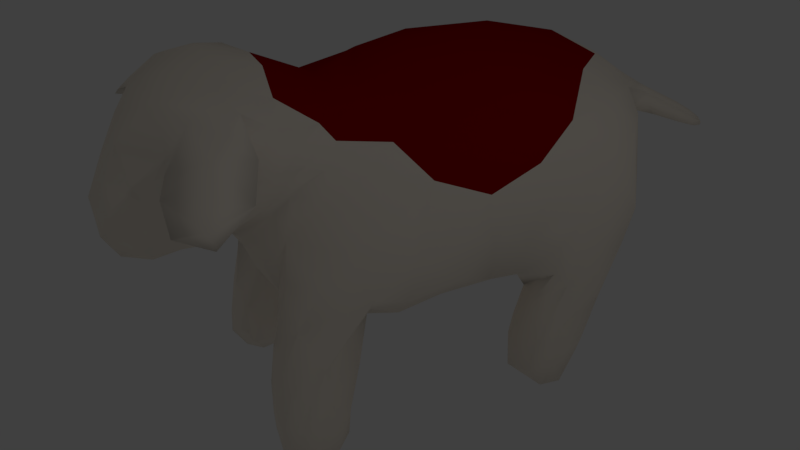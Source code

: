 # Source: SS_Base_centered_rigged.blend  (saved by Blender 2.78.0; exported with 4.5.12 LTS)
import bpy
from mathutils import Matrix  # noqa: F401  (used for matrix-valued properties, if any)

bpy.ops.wm.read_factory_settings(use_empty=True)
scene = bpy.context.scene
scene.name = 'Scene'

# ---- collections
col_collection_1 = bpy.data.collections.new('Collection 1'); scene.collection.children.link(col_collection_1)

# ---- materials (node trees are filled in below, after node groups)
mat_material = bpy.data.materials.new('Material')
mat_material.alpha_threshold = 0.0
mat_material.use_transparent_shadow = False
mat_material.diffuse_color = (0.96, 0.878, 0.768, 1.0)
mat_material.roughness = 0.5
mat_material_001 = bpy.data.materials.new('Material.001')
mat_material_001.alpha_threshold = 0.0
mat_material_001.use_transparent_shadow = False
mat_material_001.diffuse_color = (0.3264, 0.0, 0.0, 1.0)
mat_material_001.roughness = 0.5

# ---- material node trees

# ---- world
world_world = bpy.data.worlds.new('World'); scene.world = world_world
world_world.color = (0.05088, 0.05088, 0.05088)
world_world.use_sun_shadow = False
world_world.sun_shadow_jitter_overblur = 0.0
world_world.cycles.sampling_method = 'MANUAL'

# ---- cameras
cam_camera = bpy.data.cameras.new('Camera')
cam_camera.clip_end = 100.0
cam_camera.lens = 36.0
cam_camera.sensor_width = 32.0
cam_camera.sensor_height = 18.0
cam_camera.ortho_scale = 7.314
cam_camera.shift_x = -0.08
cam_camera.dof.focus_distance = 0.0
cam_camera.dof.aperture_fstop = 128.0

# ---- lights
light_lamp = bpy.data.lights.new('Lamp', 'POINT')
light_lamp.transmission_factor = 0.0
light_lamp.cutoff_distance = 30.0
light_lamp.energy = 22.0
light_lamp.shadow_buffer_clip_start = 1.001
light_lamp.shadow_soft_size = 0.1
light_lamp.shadow_maximum_resolution = 0.006
light_lamp.use_absolute_resolution = True

# ---- meshes
me_ss = bpy.data.meshes.new('SS')
me_ss.from_pydata([(0.07463, 0.2063, 0.2876), (0.2622, -0.3004, -0.1602), (0.3028, -0.2239, -0.1474), (0.2885, -0.2924, -0.203), (-0.1701, 0.05977, 0.3027), (0.2059, -0.27, -0.4585), (0.1845, -0.3293, -0.2678), (0.04239, -0.1288, 0.3228), (0.1504, -0.03915, 0.2472), (-0.1243, -0.404, -0.4002), (-0.1043, -0.3763, -0.4347), (-0.08582, 0.4495, 0.2319), (-0.1681, 0.2341, 0.2983), (-0.08951, 0.3082, 0.2905), (-0.102, 0.156, 0.3245), (-0.07385, 0.04537, 0.3289), (0.05183, -0.08091, 0.3117), (-0.2984, 0.2368, 0.1239), (-0.2941, 0.3015, 0.1607), (0.1169, 0.1661, 0.266), (0.1667, 0.1023, 0.2311), (0.1689, -0.3093, -0.3733), (-0.2671, 0.2035, 0.2015), (0.1889, 0.2331, 0.1751), (0.139, 0.3124, 0.2263), (-0.2099, 0.2082, 0.266), (-0.1576, 0.376, 0.2626), (0.09311, 0.02311, 0.2787), (-0.2847, 0.1306, 0.1247), (0.01107, 0.0156, 0.3175), (0.1678, -0.2678, 0.1426), (0.1281, -0.1623, -0.1723), (0.08647, -0.227, -0.1202), (-0.09391, -0.05735, 0.3181), (-0.2352, 0.3243, 0.2318), (-0.2436, -0.02305, 0.1903), (0.09868, -0.116, 0.2977), (0.2132, -0.3178, 0.3488), (-0.2714, 0.06143, 0.1168), (0.09702, -0.3377, 0.3779), (-0.1614, 0.4651, 0.2022), (0.1298, -0.249, -0.1093), (-0.2918, 0.1602, -0.1039), (0.2204, 0.1269, 0.1448), (0.1037, 0.2224, -0.2997), (-0.2831, 0.3642, 0.1502), (0.2038, -0.1777, 0.1659), (-0.1503, -0.06975, 0.2808), (-0.3257, 0.2883, -0.06506), (0.2241, -0.3358, -0.3658), (0.2577, -0.3316, -0.2983), (0.166, -0.2798, -0.2005), (0.008206, -0.4015, 0.3735), (0.00812, 0.4868, 0.2024), (0.04999, -0.1839, 0.3374), (0.01671, -0.2424, 0.3616), (0.1344, 0.2017, -0.3206), (0.1958, -0.2552, 0.09841), (0.00946, 0.1459, 0.3171), (0.001225, -0.3216, 0.3797), (0.09807, -0.2358, 0.3407), (0.02311, 0.3133, 0.2947), (-0.03497, 0.2415, 0.3083), (0.1843, -0.2804, -0.01386), (-0.3296, 0.3007, -0.005556), (0.2412, -0.06614, 0.128), (0.249, -0.1472, 0.08955), (0.2192, 0.2392, 0.1002), (-0.2286, 0.04983, 0.2335), (0.2402, 0.2894, -0.109), (0.237, -0.3197, -0.2202), (0.1228, -0.5352, 0.2344), (0.2027, 0.02263, 0.1855), (0.188, -0.4251, 0.3085), (0.1589, -0.2793, -0.05519), (-0.2077, -0.1741, 0.124), (-0.1785, -0.1239, 0.2129), (0.09522, -0.2899, -0.08624), (0.08137, -0.3173, -0.0446), (0.2557, -0.208, 0.02612), (-0.1881, -0.2327, 0.06049), (-0.1493, -0.2519, 0.1414), (-0.2353, 0.129, 0.2501), (-0.1719, -0.3591, -0.4282), (-0.04492, -0.2603, 0.3595), (-0.03382, -0.4707, 0.3471), (0.1417, -0.2062, -0.1805), (-0.07498, -0.3553, 0.3738), (-0.04527, -0.2583, -0.1511), (0.009198, -0.1838, -0.1495), (0.2938, -0.3183, -0.3022), (0.0238, -0.5071, 0.05312), (0.04638, -0.578, 0.09746), (0.1752, -0.1679, 0.2272), (0.176, -0.2006, 0.2441), (0.28, -0.3287, -0.3858), (0.1622, -0.1481, 0.2426), (-0.3162, 0.2451, -0.1953), (-0.3043, 0.1813, -0.03747), (0.2494, 0.08049, 0.09185), (0.01821, 0.3788, 0.2615), (0.09526, 0.4085, 0.2269), (0.2211, -0.2686, 0.0146), (-0.1192, -0.4799, 0.3056), (0.183, -0.2744, 0.04767), (0.1855, -0.08835, 0.2083), (0.07768, -0.3319, 0.009825), (-0.1153, -0.3949, -0.3244), (-0.07403, -0.3701, -0.2128), (0.1293, -0.1649, 0.2962), (-0.3236, 0.2328, -0.09402), (0.1186, -0.3483, 0.07792), (-0.04334, -0.3391, -0.31), (-0.04229, -0.3534, -0.2533), (0.1712, -0.4843, 0.2196), (-0.1099, -0.2744, 0.2027), (0.06893, 0.2786, -0.1932), (0.1341, 0.233, -0.1835), (-0.2381, 0.1399, -0.3826), (-0.2445, -0.06168, 0.1048), (-0.2581, -0.005322, 0.1363), (0.2288, 0.2356, -0.271), (-0.1796, -0.004569, -0.07757), (-0.1948, -0.0216, 0.2606), (0.1503, 0.198, -0.4079), (0.1773, 0.2139, -0.3063), (-0.1466, -0.3521, -0.1625), (0.1771, -0.2373, 0.1802), (0.1626, -0.2322, 0.3085), (-0.05794, -0.353, -0.3855), (-0.05227, -0.3717, -0.3412), (-0.1738, -0.3035, -0.0727), (-0.09858, -0.4458, 0.1963), (0.2023, -0.3356, -0.3396), (0.2345, -0.3192, -0.4245), (-0.07441, -0.3315, 0.01247), (0.07285, -0.5813, 0.1792), (0.1497, -0.5447, 0.1545), (-0.2602, 0.07527, 0.1886), (0.1797, 0.3876, 0.1472), (0.1089, -0.5754, 0.1139), (0.3137, -0.2818, -0.2776), (0.179, -0.2945, 0.3674), (0.2659, -0.2604, -0.06369), (0.05849, -0.1643, -0.1322), (0.1946, -0.2479, 0.2421), (-0.1123, -0.0631, -0.12), (-0.2085, 0.1798, -0.1323), (-0.2698, 0.06538, 0.03065), (-0.1627, 0.182, -0.1358), (-0.1355, -0.1616, 0.2673), (0.1627, -0.3768, 0.354), (0.01736, -0.3199, -0.06158), (-0.1559, -0.3626, 0.3332), (-0.1967, -0.4383, 0.2956), (-0.1168, -0.5094, 0.2816), (0.1662, -0.2555, -0.3988), (-0.1136, -0.2443, -0.3445), (-0.05025, -0.3016, -0.3052), (0.2787, -0.1177, -0.01262), (-0.01364, -0.1487, 0.3174), (0.1525, -0.2669, -0.3204), (0.2067, -0.3114, -0.1458), (-0.1043, -0.4025, 0.1881), (0.08178, -0.4938, 0.04288), (-0.2007, -0.4907, 0.2628), (-0.2399, 0.1158, -0.08966), (-0.09666, 0.06026, -0.1386), (-0.1561, 0.1162, -0.1168), (-0.228, -0.006069, 0.02609), (0.08329, -0.5116, 0.2862), (-0.06043, 0.5183, 0.1053), (0.1323, -0.4956, 0.06021), (0.06103, -0.445, 0.06432), (-0.1951, -0.3788, 0.3101), (0.2515, -0.3549, 0.3304), (0.1129, -0.5507, 0.06473), (0.2583, -0.2847, -0.4517), (0.2463, -0.2354, -0.4588), (0.1471, -0.1405, 0.2659), (0.02203, -0.3017, -0.09515), (-0.166, -0.3176, -0.4508), (-0.1001, -0.3406, -0.4542), (0.2286, -0.4273, 0.3057), (0.2716, -0.4399, 0.287), (-0.2014, -0.2751, -0.09333), (0.3088, -0.2855, -0.3804), (-0.2232, 0.1662, -0.4407), (-0.2655, 0.1775, -0.4549), (-0.1936, -0.3165, -0.1687), (0.0009557, -0.5594, 0.1215), (-0.03616, -0.5084, 0.1009), (-0.3115, 0.364, 0.0416), (-0.1899, -0.2479, -0.004308), (0.02571, -0.2483, -0.1239), (-0.1829, -0.3748, -0.3263), (-0.1178, -0.3747, -0.2312), (-0.0846, -0.1981, 0.2862), (0.06175, -0.05211, -0.1548), (-0.1115, -0.2948, -0.452), (-0.09989, -0.3057, 0.122), (-0.232, -0.08466, 0.1511), (-0.0952, -0.2661, -0.4039), (0.212, -0.4013, 0.2832), (0.249, -0.3313, 0.2643), (-0.186, 0.1728, -0.3819), (-0.01722, -0.348, -0.02639), (0.02752, -0.5457, 0.2409), (-0.2374, -0.4217, 0.2311), (0.1104, -0.0614, 0.2781), (-0.2045, -0.3303, -0.3483), (-0.2559, 0.1722, -0.2496), (0.3227, -0.4325, 0.245), (0.09044, -0.4347, 0.3572), (-0.1965, -0.341, -0.2631), (-0.2182, 0.1579, -0.3182), (-0.1006, -0.3065, 0.3579), (0.2246, 0.3607, -0.0223), (0.1309, -0.3256, 0.06761), (-0.1765, 0.2198, -0.4364), (-0.162, 0.2183, -0.3298), (-0.03457, -0.3518, 0.04475), (-0.1343, -0.2807, 0.07878), (0.1783, -0.295, -0.09723), (-0.2196, -0.1597, 0.002652), (-0.1577, -0.3518, 0.2802), (-0.3227, 0.2931, -0.1618), (0.2181, 0.2235, -0.3706), (-0.2845, 0.1468, -0.3854), (-0.0663, -0.3319, 0.1577), (0.2653, -0.02492, 0.05096), (0.1979, 0.2341, -0.1671), (0.2282, 0.2616, -0.08061), (-0.07, 0.1702, -0.1511), (-0.1738, 0.2129, -0.2416), (-0.08177, -0.2548, 0.3016), (-0.1655, 0.2368, -0.1723), (0.2399, 0.2832, -0.226), (-0.2238, 0.4363, 0.1674), (-0.2492, 0.1823, -0.1637), (-0.1327, -0.1941, 0.2383), (-0.07176, -0.1976, -0.1675), (0.141, -0.04141, -0.1427), (0.1132, -0.1418, -0.1433), (0.1694, -0.4907, 0.101), (0.1854, -0.3779, 0.1153), (-0.1229, -0.3577, 0.3531), (-0.09715, -0.4039, 0.3585), (-0.1437, -0.4327, 0.3302), (0.08358, 0.2377, -0.3739), (-0.00831, -0.5506, 0.198), (0.09315, 0.2659, -0.4007), (-0.1059, -0.1435, -0.124), (0.1275, -0.417, 0.07439), (0.1864, -0.2808, 0.1734), (0.2567, 0.02432, 0.002869), (-0.3114, 0.2107, -0.315), (-0.1939, -0.3687, 0.2759), (0.2556, -0.1589, -0.1028), (-0.04467, -0.494, 0.2942), (0.02524, -0.5059, 0.3146), (0.2133, -0.3609, 0.1792), (0.2244, 0.2477, 0.06241), (-0.1763, 0.4831, 0.1279), (-0.06104, -0.3484, 0.09993), (-0.03794, 0.01064, -0.1575), (-0.07227, -0.314, -0.3982), (-0.1549, -0.2626, -0.4345), (-0.3125, 0.2002, -0.3907), (-0.0661, -0.2543, -0.2112), (0.2407, 0.1264, 0.05137), (-0.02422, -0.4294, 0.08743), (0.2325, 0.3531, -0.1377), (0.2984, -0.2199, -0.2466), (-0.3038, 0.1666, -0.2839), (-0.2768, 0.1494, -0.3076), (0.3093, -0.3975, 0.2424), (-0.04972, -0.3019, -0.1344), (0.1957, 0.4188, 0.07931), (0.1501, -0.2348, -0.2262), (-0.2656, 0.169, -0.1264), (0.1928, -0.2179, -0.4209), (0.1579, -0.2109, -0.3501), (0.3143, -0.3584, 0.2927), (-0.3035, 0.1843, -0.1765), (0.2332, 0.07152, -0.0425), (0.1935, 0.139, -0.09188), (-0.07863, -0.4391, 0.1519), (0.1382, 0.08198, -0.1328), (0.002966, 0.2405, -0.1485), (-0.06844, -0.4404, 0.1109), (0.2231, 0.2518, -0.418), (0.2314, 0.3216, 0.05628), (0.2307, 0.261, 0.0416), (-0.1975, -0.1664, -0.07763), (0.3464, -0.372, 0.2656), (0.3574, -0.3667, 0.2342), (-0.237, 0.4441, 0.065), (-0.3156, 0.3537, -0.07987), (0.08336, 0.3629, -0.1695), (-0.2278, 0.2073, -0.4588), (-0.1449, -0.2793, 0.015), (-0.09493, -0.341, -0.07032), (-0.3204, 0.2618, -0.3224), (-9.724e-06, 0.4948, 0.126), (0.1296, 0.2612, -0.4463), (0.2085, 0.3042, -0.4353), (0.2216, 0.0259, -0.07856), (-0.2511, 0.3001, -0.372), (-0.2002, -0.2481, -0.1412), (-0.001046, -0.3566, 0.05832), (0.06554, -0.3778, 0.08396), (0.1187, 0.4019, -0.1002), (0.1705, 0.4088, -0.1263), (0.1874, 0.318, -0.4244), (0.1691, 0.2758, -0.4598), (0.2103, -0.2995, 0.2851), (0.2326, -0.3438, 0.2556), (-0.2788, 0.4057, -0.02811), (-0.1328, -0.3908, 0.2625), (0.1202, 0.4577, 0.1665), (0.08299, 0.4794, 0.178), (0.2509, -0.2784, 0.3206), (-0.24, 0.3323, -0.2645), (-0.2909, 0.3073, -0.3171), (-0.1945, -0.5275, 0.2305), (0.08403, 0.1346, -0.1518), (0.0786, 0.3161, -0.3297), (0.07984, 0.3075, -0.2324), (0.1328, 0.3239, -0.4356), (-0.1107, -0.4588, 0.2607), (-0.05613, -0.5046, 0.1872), (-0.1457, 0.3753, -0.09641), (-0.1096, 0.4716, 0.04982), (-0.1784, 0.3999, -0.0593), (0.09665, 0.1944, -0.1441), (0.0602, 0.2751, -0.1688), (0.01789, 0.3433, -0.1202), (-0.03607, 0.4411, -0.03598), (-0.0358, 0.3457, -0.1135), (-0.1998, 0.3193, -0.245), (-0.1319, -0.3798, 0.2423), (0.2016, 0.3405, -0.3505), (0.04512, 0.3012, -0.1491), (0.235, -0.02327, 0.1346), (-0.2705, 0.4091, 0.08972), (-0.168, 0.2683, -0.2908), (0.1753, 0.3846, -0.2234), (0.1326, 0.3676, -0.2826), (0.223, 0.3408, -0.2893), (0.2598, -0.1806, -0.3148), (-0.2545, 0.3449, -0.1753), (0.2057, 0.3771, -0.1913), (0.2074, 0.4148, -0.05118), (-0.3078, 0.3026, -0.245), (-0.07988, -0.2663, -0.2597), (0.1799, -0.1844, -0.2747), (-0.04829, 0.4967, 0.1009), (0.1083, 0.4422, -0.04192), (0.1038, 0.4843, 0.049), (0.1617, 0.4588, -0.01004), (0.2722, -0.2175, -0.429), (0.2084, -0.1773, -0.3274), (-0.1647, 0.3269, -0.1678), (-0.2341, -0.487, 0.2211), (0.1736, -0.1707, -0.2115), (-0.08315, -0.4853, 0.3019), (-0.09758, -0.4604, 0.3099), (0.1951, -0.4433, 0.1867), (-0.1256, -0.199, -0.1739), (-0.09517, -0.1554, -0.1485), (0.216, -0.06075, -0.1124), (-0.1095, -0.3324, 0.2225), (-0.2199, 0.2549, -0.4292), (-0.185, 0.2939, -0.3342), (-0.2917, 0.245, -0.4263), (0.2419, -0.1512, -0.2081), (-0.1258, -0.3385, 0.3091), (0.1894, -0.1196, -0.1219), (-0.1888, -0.08914, -0.03981), (-0.2038, -0.2103, -0.05864), (0.02335, 0.04552, -0.1612), (0.2449, -0.189, -0.4081), (0.1148, 0.02981, -0.1577), (0.2708, -0.1234, -0.03476), (-0.2966, 0.1674, -0.2346), (-0.02129, -0.1147, -0.1557), (-0.003189, -0.05535, -0.1603), (0.1943, 0.4425, 0.03003), (0.2844, -0.2706, -0.4362), (0.07416, 0.2732, -0.2982), (0.2634, -0.05186, -0.04083), (0.2882, -0.206, -0.3388), (0.2395, 0.2751, -0.3359), (0.2401, 0.2667, 0.007061), (0.3091, -0.2473, -0.3514), (-0.3223, 0.3273, -0.1132), (0.3159, -0.2951, 0.2791), (0.2, 0.1916, -0.08594), (-0.1642, -0.2474, -0.3735), (0.2283, 0.1999, 0.01554), (-0.2849, 0.3787, -0.09957), (-0.08625, 0.2844, -0.1363), (-0.1429, 0.2749, -0.1388), (-0.2026, -0.2781, -0.2929), (-0.2042, -0.2907, -0.4069), (-0.1685, -0.2419, -0.2668), (0.02115, 0.478, 0.02631), (-0.004064, 0.465, -0.0006754), (-0.07989, 0.4858, 0.0765), (0.06552, 0.4585, -0.009892), (-0.02351, 0.4978, 0.1109), (0.04739, 0.4843, 0.03885), (-0.01516, 0.4894, 0.06462), (0.01705, 0.4891, 0.05202), (0.05247, 0.4946, 0.08751), (0.1049, 0.4682, 0.003081), (0.07823, 0.4655, -0.002068), (0.02565, 0.4952, 0.08243), (0.06218, 0.485, 0.0423), (0.03489, -0.5435, 0.07444), (-0.01821, -0.5343, 0.1109), (0.03177, -0.3677, 0.0696), (-0.03954, 0.4737, 0.2199), (-0.1248, 0.464, 0.2168), (0.07955, -0.5647, 0.08065), (-0.005707, -0.5078, 0.07748), (0.004114, -0.5451, 0.09814), (0.05918, -0.3518, 0.06809), (0.07783, -0.5768, 0.1057), (0.05995, -0.5769, 0.1389), (0.09078, -0.578, 0.1465), (0.03772, -0.5674, 0.1505), (0.02366, -0.5688, 0.1093), (0.09401, -0.4311, 0.06922), (-0.03729, 0.5126, 0.1103), (0.006157, 0.496, 0.1641), (-0.04469, 0.5159, 0.1624), (-0.08142, 0.5135, 0.182), (0.09111, -0.3631, 0.0812), (0.09567, -0.3977, 0.08016), (0.111, -0.5634, 0.08916), (-0.1144, 0.5128, 0.166), (-0.03054, -0.3521, 0.07952), (0.06267, -0.412, 0.07399), (0.02, -0.4039, 0.08322), (0.001648, -0.3637, 0.09082), (-0.04215, -0.389, 0.09415), (-0.1708, 0.4776, 0.1657), (-0.1148, 0.5091, 0.1217), (-0.112, 0.4894, 0.1147), (-0.07591, 0.5023, 0.1061), (-0.01136, 0.4963, 0.1167), (-0.03581, 0.4973, 0.1056), (-0.06005, 0.5036, 0.1052), (-0.0772, 0.5125, 0.1057), (-0.04055, 0.5293, 0.1081), (-0.106, 0.5224, 0.1159), (-0.1209, 0.5422, 0.1345), (-0.09357, 0.5734, 0.1347), (-0.05522, 0.5714, 0.1335), (-0.1105, 0.6787, 0.06208), (-0.07192, 0.6539, 0.07322), (-0.1318, 0.6336, 0.07218), (-0.1191, 0.5968, 0.06704), (-0.09104, 0.5968, 0.06348), (-0.07306, 0.6022, 0.06369), (-0.05305, 0.577, 0.1023), (-0.117, 0.7212, 0.02909), (-0.08578, 0.7087, 0.03465), (-0.1353, 0.6897, 0.03106), (-0.1205, 0.6375, 0.04018), (-0.09928, 0.6359, 0.04234), (-0.08248, 0.6425, 0.04036), (-0.07098, 0.6559, 0.04616), (-0.1193, 0.7483, 0.003882), (-0.09543, 0.7433, 0.00503), (-0.1348, 0.7281, 0.002171), (-0.1229, 0.6832, 0.01123), (-0.106, 0.682, 0.01295), (-0.08993, 0.6824, 0.01852), (-0.0835, 0.6979, 0.01599), (-0.12, 0.7495, -0.01009), (-0.1047, 0.7483, -0.008723), (-0.1279, 0.7405, -0.01055), (-0.1249, 0.7199, -0.007515), (-0.1139, 0.72, -0.006117), (-0.104, 0.7241, -0.005217), (-0.09866, 0.7291, -0.00452)], [], [(7, 33, 160), (61, 58, 0), (61, 62, 58), (1, 3, 143), (143, 3, 2), (4, 12, 25), (25, 82, 4), (60, 109, 7), (5, 133, 21), (90, 3, 70), (134, 133, 5), (50, 90, 70), (6, 133, 70), (60, 7, 54), (36, 179, 8), (31, 41, 77), (9, 10, 130), (11, 26, 13), (100, 11, 13), (12, 4, 14), (14, 13, 12), (13, 14, 62), (33, 16, 15), (29, 15, 16), (47, 150, 160), (24, 19, 23), (24, 0, 19), (160, 33, 47), (17, 22, 18), (19, 27, 20), (16, 33, 7), (19, 58, 27), (27, 8, 20), (21, 133, 6), (21, 6, 161), (17, 28, 22), (23, 139, 24), (231, 121, 69), (26, 25, 12), (26, 12, 13), (154, 103, 248), (154, 155, 103), (58, 29, 27), (28, 17, 98), (29, 58, 15), (74, 104, 218), (57, 127, 30), (27, 29, 36), (9, 195, 83), (77, 32, 31), (74, 218, 78), (195, 210, 83), (20, 8, 72), (36, 29, 16), (46, 127, 57), (96, 93, 105), (105, 93, 46), (33, 4, 47), (35, 76, 123), (34, 22, 25), (35, 201, 76), (109, 36, 7), (25, 26, 34), (179, 36, 109), (37, 151, 175), (148, 38, 42), (20, 23, 19), (142, 39, 213), (26, 40, 238), (86, 223, 41), (26, 238, 34), (142, 213, 151), (33, 15, 4), (42, 38, 28), (20, 43, 23), (41, 223, 74), (117, 56, 231), (117, 44, 56), (62, 61, 100), (74, 77, 41), (238, 45, 34), (100, 13, 62), (93, 127, 46), (4, 123, 47), (105, 46, 65), (110, 98, 48), (64, 48, 98), (49, 95, 50), (331, 366, 330), (95, 90, 50), (223, 86, 51), (154, 248, 174), (121, 231, 125), (18, 22, 34), (85, 52, 87), (100, 423, 11), (284, 42, 97), (55, 54, 160), (223, 162, 102), (55, 160, 84), (56, 125, 231), (160, 235, 84), (284, 280, 42), (104, 57, 30), (424, 26, 11), (14, 15, 58), (55, 59, 39), (60, 55, 39), (98, 97, 42), (142, 60, 39), (24, 61, 0), (58, 62, 14), (108, 126, 196), (223, 63, 74), (224, 193, 80), (68, 4, 82), (80, 75, 224), (64, 98, 17), (127, 93, 254), (179, 96, 8), (189, 126, 185), (65, 66, 230), (57, 66, 46), (65, 46, 66), (23, 67, 139), (120, 35, 138), (68, 138, 35), (201, 75, 76), (292, 394, 69), (302, 277, 206), (90, 141, 3), (162, 6, 70), (71, 114, 170), (8, 105, 72), (114, 73, 170), (162, 70, 1), (96, 105, 8), (78, 77, 74), (331, 259, 366), (81, 76, 75), (77, 78, 152), (15, 14, 4), (159, 230, 66), (161, 6, 51), (159, 66, 79), (80, 81, 75), (192, 17, 45), (405, 83, 210), (64, 17, 192), (67, 43, 270), (23, 43, 67), (22, 138, 82), (83, 10, 9), (82, 25, 22), (59, 84, 87), (39, 52, 213), (103, 85, 247), (76, 240, 150), (240, 76, 81), (420, 425, 92), (86, 41, 31), (216, 87, 84), (133, 50, 70), (16, 7, 36), (88, 89, 194), (283, 397, 175), (186, 141, 90), (91, 420, 426), (93, 96, 94), (99, 72, 230), (95, 134, 177), (94, 96, 179), (186, 90, 95), (389, 95, 177), (97, 98, 110), (136, 71, 170), (72, 99, 43), (24, 101, 100), (102, 79, 57), (250, 207, 331), (207, 136, 170), (66, 57, 79), (248, 103, 247), (249, 124, 56), (104, 30, 218), (201, 224, 75), (105, 65, 72), (9, 130, 107), (78, 218, 106), (56, 124, 125), (72, 43, 20), (107, 130, 108), (128, 109, 60), (226, 110, 396), (396, 110, 48), (42, 28, 98), (331, 207, 259), (88, 194, 277), (45, 18, 34), (428, 106, 111), (92, 429, 430), (162, 143, 102), (218, 111, 106), (88, 113, 112), (277, 113, 88), (81, 80, 222), (240, 81, 115), (21, 156, 5), (114, 203, 73), (203, 114, 368), (107, 195, 9), (81, 200, 115), (44, 117, 390), (134, 95, 49), (116, 390, 117), (27, 209, 8), (175, 397, 322), (228, 118, 275), (6, 162, 51), (119, 201, 120), (159, 143, 2), (168, 122, 147), (121, 125, 227), (137, 71, 136), (143, 79, 102), (35, 120, 201), (126, 108, 302), (167, 122, 168), (68, 35, 123), (389, 186, 95), (124, 227, 125), (123, 76, 47), (111, 30, 254), (52, 59, 87), (39, 59, 52), (185, 126, 131), (254, 30, 127), (68, 123, 4), (60, 142, 128), (59, 55, 84), (119, 169, 379), (331, 287, 191), (129, 130, 10), (302, 131, 126), (368, 317, 203), (169, 119, 120), (287, 331, 132), (137, 244, 368), (130, 129, 112), (212, 295, 184), (102, 57, 63), (101, 24, 139), (184, 295, 283), (128, 145, 109), (222, 80, 301), (197, 160, 150), (134, 5, 177), (322, 37, 175), (133, 134, 49), (53, 100, 101), (135, 222, 301), (70, 3, 1), (250, 432, 136), (244, 137, 140), (3, 141, 2), (87, 247, 85), (63, 104, 74), (379, 169, 122), (155, 366, 103), (138, 68, 82), (400, 394, 293), (92, 430, 433), (292, 139, 67), (63, 57, 104), (279, 161, 51), (67, 262, 292), (137, 114, 71), (137, 431, 140), (27, 36, 209), (395, 141, 186), (273, 141, 395), (199, 181, 267), (131, 302, 193), (345, 192, 45), (316, 128, 142), (1, 143, 162), (198, 242, 144), (28, 38, 138), (145, 94, 109), (236, 149, 147), (167, 265, 146), (28, 138, 22), (379, 122, 146), (235, 377, 216), (146, 122, 167), (147, 122, 166), (122, 169, 148), (147, 149, 168), (150, 240, 197), (47, 76, 150), (142, 151, 37), (315, 124, 305), (315, 291, 124), (129, 158, 112), (197, 115, 372), (238, 345, 45), (130, 113, 108), (88, 112, 158), (180, 77, 152), (54, 55, 60), (153, 174, 248), (165, 155, 154), (246, 377, 153), (156, 161, 282), (157, 355, 158), (305, 124, 249), (159, 79, 143), (54, 7, 160), (144, 243, 32), (216, 377, 246), (243, 31, 32), (100, 61, 24), (161, 356, 282), (223, 51, 162), (158, 202, 157), (206, 135, 302), (156, 21, 161), (181, 405, 267), (208, 165, 154), (221, 206, 106), (365, 356, 279), (254, 93, 94), (163, 229, 287), (155, 165, 325), (279, 51, 86), (356, 161, 279), (167, 233, 381), (187, 205, 118), (190, 421, 433), (91, 164, 176), (222, 200, 81), (172, 434, 253), (286, 400, 270), (364, 165, 208), (304, 435, 436), (344, 65, 230), (116, 117, 398), (122, 148, 166), (167, 168, 233), (120, 38, 169), (207, 170, 260), (53, 437, 423), (172, 164, 173), (208, 154, 174), (120, 138, 38), (260, 170, 213), (283, 175, 184), (153, 248, 246), (176, 164, 172), (298, 48, 64), (177, 178, 389), (109, 94, 179), (224, 379, 380), (224, 119, 379), (277, 194, 180), (292, 293, 394), (181, 83, 405), (309, 404, 189), (182, 83, 181), (229, 372, 115), (183, 184, 175), (189, 185, 309), (271, 173, 91), (148, 169, 38), (395, 186, 361), (187, 228, 188), (166, 148, 42), (84, 235, 216), (111, 440, 439), (155, 325, 330), (189, 214, 126), (331, 421, 190), (5, 178, 177), (302, 135, 301), (192, 298, 64), (106, 310, 221), (389, 361, 186), (193, 224, 131), (144, 194, 89), (118, 215, 275), (107, 196, 195), (441, 244, 140), (107, 108, 196), (97, 110, 226), (197, 372, 235), (182, 181, 199), (11, 438, 424), (173, 164, 91), (202, 158, 266), (387, 381, 198), (182, 199, 266), (200, 222, 221), (160, 197, 235), (118, 205, 215), (268, 228, 256), (224, 201, 119), (221, 443, 264), (199, 202, 266), (204, 276, 203), (145, 254, 94), (317, 204, 203), (228, 274, 256), (56, 44, 249), (92, 425, 429), (101, 321, 53), (321, 101, 320), (404, 214, 189), (85, 213, 52), (187, 219, 205), (69, 394, 232), (91, 290, 271), (277, 152, 206), (260, 259, 207), (200, 221, 264), (187, 118, 228), (404, 210, 214), (137, 368, 114), (152, 78, 206), (257, 208, 174), (209, 36, 8), (405, 210, 404), (67, 270, 400), (385, 275, 211), (261, 245, 254), (203, 212, 184), (212, 276, 296), (243, 144, 242), (260, 213, 85), (173, 444, 434), (210, 195, 214), (301, 80, 193), (126, 214, 195), (290, 287, 229), (215, 205, 220), (246, 87, 216), (284, 239, 280), (69, 217, 292), (217, 278, 292), (30, 111, 218), (346, 220, 219), (221, 222, 135), (206, 221, 135), (102, 63, 223), (246, 247, 87), (194, 77, 180), (83, 182, 10), (131, 224, 185), (377, 225, 153), (281, 5, 156), (354, 97, 226), (255, 230, 391), (386, 198, 89), (124, 291, 227), (387, 146, 265), (117, 231, 232), (213, 170, 73), (331, 190, 250), (280, 166, 42), (298, 396, 48), (303, 97, 354), (268, 188, 228), (225, 174, 153), (372, 229, 163), (230, 159, 391), (149, 233, 168), (403, 233, 149), (311, 445, 446), (231, 69, 232), (403, 402, 233), (234, 215, 220), (234, 220, 346), (372, 377, 235), (330, 366, 155), (234, 346, 363), (244, 261, 368), (286, 398, 400), (236, 239, 211), (227, 393, 121), (121, 393, 237), (394, 400, 398), (238, 448, 263), (435, 171, 456), (374, 346, 219), (385, 211, 239), (240, 115, 197), (366, 85, 103), (206, 78, 106), (241, 269, 369), (175, 151, 183), (172, 253, 244), (290, 426, 191), (336, 116, 398), (191, 287, 290), (31, 243, 242), (101, 139, 320), (133, 49, 50), (183, 203, 184), (212, 203, 276), (203, 183, 73), (253, 245, 244), (246, 248, 247), (284, 256, 274), (249, 44, 390), (237, 349, 352), (250, 136, 207), (97, 256, 284), (390, 327, 251), (379, 146, 252), (289, 233, 402), (384, 391, 159), (245, 253, 111), (112, 113, 130), (227, 291, 393), (111, 254, 245), (230, 255, 99), (237, 393, 349), (196, 126, 195), (303, 268, 256), (58, 19, 0), (97, 303, 256), (225, 257, 174), (366, 259, 85), (384, 2, 258), (305, 249, 251), (2, 384, 159), (259, 260, 85), (194, 32, 77), (45, 17, 18), (261, 244, 245), (275, 215, 211), (232, 398, 117), (344, 230, 72), (400, 262, 67), (357, 450, 451), (139, 292, 278), (10, 182, 129), (229, 447, 271), (300, 188, 375), (265, 381, 387), (322, 316, 142), (266, 158, 129), (266, 129, 182), (188, 300, 187), (219, 187, 300), (199, 267, 202), (375, 188, 268), (113, 277, 108), (115, 264, 229), (269, 241, 88), (178, 5, 281), (274, 275, 385), (285, 270, 255), (270, 99, 255), (444, 445, 311), (237, 272, 69), (69, 272, 217), (141, 273, 2), (147, 239, 236), (228, 275, 274), (219, 220, 205), (224, 380, 185), (185, 380, 309), (296, 276, 204), (108, 277, 302), (139, 278, 320), (211, 215, 234), (249, 390, 251), (128, 316, 145), (132, 319, 163), (89, 370, 386), (86, 365, 279), (263, 345, 238), (378, 86, 31), (88, 241, 89), (280, 239, 147), (156, 282, 281), (397, 283, 295), (385, 239, 284), (285, 286, 270), (176, 172, 244), (270, 43, 99), (147, 166, 280), (278, 217, 388), (73, 151, 213), (258, 2, 273), (454, 357, 451), (132, 163, 287), (335, 286, 288), (402, 337, 289), (290, 229, 271), (393, 291, 306), (351, 226, 396), (272, 237, 352), (292, 262, 293), (369, 309, 294), (212, 296, 295), (192, 297, 318), (318, 298, 192), (251, 329, 305), (327, 329, 251), (322, 142, 37), (373, 374, 219), (328, 116, 299), (219, 300, 373), (89, 198, 144), (193, 302, 301), (404, 399, 267), (268, 303, 375), (415, 304, 436), (200, 264, 115), (305, 329, 315), (157, 202, 267), (111, 439, 428), (315, 306, 291), (286, 285, 307), (373, 375, 308), (365, 86, 378), (298, 401, 396), (309, 380, 294), (151, 73, 183), (310, 422, 443), (312, 313, 299), (314, 306, 315), (211, 234, 236), (267, 399, 157), (316, 317, 145), (242, 383, 288), (383, 326, 288), (334, 401, 318), (233, 289, 326), (321, 359, 53), (307, 371, 242), (355, 157, 369), (319, 208, 257), (359, 321, 320), (397, 296, 204), (388, 359, 320), (324, 354, 351), (388, 320, 278), (397, 204, 317), (316, 322, 317), (157, 406, 369), (338, 332, 334), (346, 374, 340), (323, 324, 351), (325, 319, 330), (288, 326, 335), (327, 390, 328), (397, 317, 322), (329, 314, 315), (374, 308, 323), (329, 327, 348), (335, 289, 343), (337, 402, 339), (376, 350, 362), (288, 286, 307), (281, 282, 362), (323, 340, 374), (132, 331, 330), (297, 192, 345), (333, 318, 297), (339, 332, 338), (338, 334, 333), (334, 318, 333), (132, 330, 319), (341, 163, 319), (343, 336, 335), (343, 289, 337), (335, 336, 398), (116, 336, 299), (342, 306, 314), (342, 329, 348), (337, 339, 338), (234, 363, 236), (323, 351, 340), (343, 312, 299), (348, 349, 342), (341, 372, 163), (349, 306, 342), (337, 312, 343), (72, 65, 344), (309, 369, 406), (312, 337, 358), (358, 337, 338), (370, 294, 252), (297, 345, 263), (352, 349, 347), (363, 346, 340), (313, 348, 299), (347, 348, 313), (308, 324, 323), (349, 348, 347), (273, 392, 350), (313, 352, 347), (297, 263, 333), (376, 356, 365), (69, 121, 237), (351, 363, 340), (313, 312, 358), (329, 342, 314), (353, 352, 313), (353, 313, 358), (338, 408, 358), (226, 351, 354), (408, 410, 358), (450, 409, 333), (269, 355, 369), (376, 362, 356), (353, 358, 360), (419, 412, 418), (414, 407, 413), (364, 325, 165), (360, 416, 359), (388, 353, 360), (388, 360, 359), (339, 402, 332), (241, 370, 89), (382, 392, 361), (362, 282, 356), (382, 281, 362), (236, 363, 149), (381, 383, 198), (319, 364, 208), (326, 289, 335), (376, 365, 378), (350, 392, 382), (366, 85, 367), (317, 368, 261), (376, 378, 258), (242, 371, 31), (369, 370, 241), (391, 371, 307), (372, 341, 377), (363, 351, 332), (225, 341, 319), (308, 374, 373), (406, 157, 399), (373, 300, 375), (273, 376, 258), (225, 377, 341), (371, 378, 31), (369, 294, 370), (363, 403, 149), (332, 351, 334), (351, 401, 334), (324, 308, 375), (379, 294, 380), (242, 288, 307), (233, 326, 381), (252, 294, 379), (403, 363, 332), (361, 178, 382), (350, 382, 362), (325, 364, 319), (381, 326, 383), (391, 384, 371), (261, 254, 145), (378, 384, 258), (371, 384, 378), (198, 383, 242), (145, 317, 261), (385, 284, 274), (146, 387, 386), (386, 387, 198), (388, 217, 353), (178, 361, 389), (152, 277, 180), (116, 328, 390), (285, 255, 391), (273, 395, 392), (349, 393, 306), (232, 394, 398), (395, 361, 392), (370, 252, 386), (252, 146, 386), (351, 396, 401), (295, 296, 397), (194, 144, 32), (391, 307, 285), (335, 398, 286), (272, 353, 217), (399, 404, 406), (303, 354, 324), (281, 382, 178), (375, 303, 324), (299, 348, 328), (257, 225, 319), (265, 167, 381), (327, 328, 348), (400, 293, 262), (273, 350, 376), (298, 318, 401), (402, 403, 332), (267, 405, 404), (309, 406, 404), (158, 269, 88), (352, 353, 272), (158, 355, 269), (299, 336, 343), (409, 413, 407), (407, 408, 409), (408, 333, 409), (413, 357, 453), (418, 411, 452), (417, 410, 412), (415, 418, 304), (359, 419, 415), (416, 417, 419), (443, 446, 264), (443, 422, 446), (422, 311, 446), (428, 422, 310), (428, 439, 422), (439, 311, 422), (454, 453, 357), (452, 435, 304), (411, 454, 452), (173, 445, 444), (437, 459, 438), (451, 450, 449), (450, 263, 449), (442, 448, 40), (442, 449, 448), (449, 263, 448), (446, 447, 264), (446, 445, 447), (445, 271, 447), (434, 440, 253), (434, 444, 440), (444, 311, 440), (429, 441, 140), (429, 425, 441), (425, 176, 441), (424, 442, 40), (424, 438, 442), (442, 459, 458), (311, 439, 440), (423, 438, 11), (423, 437, 438), (454, 455, 171), (436, 437, 53), (436, 435, 437), (435, 460, 437), (433, 427, 92), (433, 421, 427), (421, 191, 427), (433, 432, 190), (433, 430, 432), (430, 136, 432), (430, 431, 136), (430, 429, 431), (429, 140, 431), (426, 427, 191), (426, 420, 427), (420, 92, 427), (176, 420, 91), (449, 458, 457), (451, 457, 455), (229, 264, 447), (290, 91, 426), (435, 454, 171), (238, 40, 448), (221, 310, 443), (441, 176, 244), (331, 191, 421), (111, 253, 440), (172, 173, 434), (137, 136, 431), (250, 190, 432), (428, 310, 106), (424, 40, 26), (100, 53, 423), (457, 463, 464), (455, 464, 465), (459, 463, 458), (460, 461, 459), (171, 465, 466), (460, 467, 462), (456, 466, 467), (466, 474, 467), (472, 480, 473), (462, 474, 469), (465, 473, 466), (461, 469, 468), (461, 470, 463), (465, 471, 472), (464, 470, 471), (477, 485, 478), (472, 478, 479), (468, 477, 470), (469, 481, 476), (473, 481, 474), (470, 478, 471), (468, 476, 475), (484, 482, 486), (475, 483, 482), (479, 487, 480), (479, 485, 486), (475, 484, 477), (476, 488, 483), (480, 488, 481), (436, 53, 415), (359, 415, 53), (338, 333, 408), (408, 407, 410), (333, 263, 450), (450, 357, 409), (419, 417, 412), (414, 410, 407), (360, 358, 416), (409, 357, 413), (453, 411, 413), (414, 413, 411), (452, 304, 418), (418, 412, 414), (414, 411, 418), (414, 412, 410), (417, 358, 410), (415, 419, 418), (359, 416, 419), (416, 358, 417), (452, 454, 435), (411, 453, 454), (173, 271, 445), (437, 460, 459), (442, 438, 459), (454, 451, 455), (435, 456, 460), (176, 425, 420), (449, 442, 458), (451, 449, 457), (457, 458, 463), (455, 457, 464), (459, 461, 463), (460, 462, 461), (171, 455, 465), (460, 456, 467), (456, 171, 466), (466, 473, 474), (472, 479, 480), (462, 467, 474), (465, 472, 473), (461, 462, 469), (461, 468, 470), (465, 464, 471), (464, 463, 470), (477, 484, 485), (472, 471, 478), (468, 475, 477), (469, 474, 481), (473, 480, 481), (470, 477, 478), (468, 469, 476), (487, 486, 482), (485, 484, 486), (482, 483, 487), (488, 487, 483), (475, 476, 483), (479, 486, 487), (479, 478, 485), (475, 482, 484), (476, 481, 488), (480, 487, 488)])
me_ss.polygons.foreach_set('use_smooth', [True] * 973)
me_ss.polygons.foreach_set('material_index', [1, 1, 1, 0, 0, 1, 1, 1, 0, 0, 0, 0, 0, 1, 1, 0, 0, 1, 1, 1, 1, 1, 1, 1, 1, 1, 1, 1, 0, 1, 1, 1, 1, 0, 0, 0, 0, 0, 1, 1, 0, 0, 1, 0, 1, 0, 0, 1, 0, 0, 0, 0, 1, 1, 0, 0, 0, 1, 0, 0, 0, 1, 0, 1, 0, 0, 1, 0, 0, 0, 0, 0, 1, 0, 1, 0, 0, 0, 1, 0, 0, 1, 0, 1, 0, 0, 0, 0, 0, 0, 0, 0, 0, 0, 0, 0, 0, 1, 0, 1, 0, 1, 0, 0, 0, 1, 0, 0, 0, 0, 1, 1, 0, 0, 0, 1, 0, 0, 0, 0, 0, 0, 0, 0, 0, 0, 0, 0, 0, 0, 0, 0, 0, 0, 0, 0, 0, 0, 0, 0, 0, 1, 0, 0, 0, 0, 0, 0, 0, 0, 0, 0, 0, 0, 0, 0, 0, 0, 0, 0, 0, 0, 0, 1, 0, 0, 0, 0, 0, 0, 0, 0, 0, 0, 0, 0, 0, 0, 0, 0, 0, 0, 0, 0, 0, 0, 0, 0, 0, 0, 1, 0, 0, 0, 0, 0, 0, 0, 0, 0, 0, 0, 0, 0, 0, 0, 0, 0, 0, 0, 0, 0, 0, 0, 0, 1, 0, 0, 0, 0, 0, 0, 0, 0, 0, 0, 0, 0, 0, 0, 0, 1, 0, 0, 0, 0, 0, 1, 0, 0, 0, 0, 0, 0, 0, 0, 0, 0, 0, 0, 0, 0, 0, 0, 0, 1, 0, 0, 0, 0, 0, 0, 0, 0, 0, 0, 0, 0, 0, 0, 0, 0, 0, 0, 0, 0, 0, 0, 1, 0, 0, 0, 0, 0, 0, 0, 0, 0, 0, 0, 0, 0, 0, 0, 0, 0, 0, 0, 0, 1, 0, 0, 0, 0, 0, 0, 0, 0, 0, 1, 0, 0, 0, 0, 0, 0, 0, 1, 0, 0, 0, 1, 0, 0, 0, 0, 0, 0, 0, 0, 0, 0, 0, 0, 0, 0, 0, 0, 0, 0, 0, 0, 0, 0, 0, 0, 0, 0, 0, 0, 0, 0, 0, 0, 0, 0, 0, 0, 0, 0, 0, 0, 0, 0, 0, 0, 0, 0, 0, 0, 0, 0, 0, 0, 0, 0, 0, 0, 0, 0, 0, 0, 0, 0, 0, 0, 0, 0, 0, 0, 0, 0, 0, 0, 0, 0, 0, 0, 0, 0, 0, 0, 1, 0, 0, 0, 0, 0, 0, 0, 0, 0, 0, 0, 0, 0, 0, 0, 0, 0, 0, 0, 0, 0, 0, 0, 0, 0, 0, 1, 0, 0, 0, 0, 0, 0, 0, 0, 0, 0, 0, 0, 0, 0, 0, 0, 0, 0, 0, 0, 0, 0, 0, 0, 0, 0, 0, 0, 0, 0, 0, 0, 0, 0, 0, 0, 0, 0, 0, 0, 0, 0, 0, 0, 0, 0, 0, 0, 0, 0, 0, 0, 0, 0, 0, 0, 0, 0, 0, 0, 0, 0, 0, 0, 0, 0, 0, 0, 0, 0, 0, 0, 0, 0, 0, 0, 0, 0, 0, 0, 0, 0, 0, 0, 0, 0, 0, 0, 0, 0, 0, 0, 0, 0, 0, 0, 0, 0, 1, 0, 0, 0, 0, 0, 0, 0, 0, 0, 0, 0, 0, 0, 0, 0, 0, 0, 0, 0, 0, 0, 0, 0, 0, 0, 0, 0, 0, 0, 0, 0, 0, 0, 0, 0, 0, 0, 0, 0, 0, 0, 0, 0, 0, 0, 0, 0, 0, 0, 0, 0, 0, 0, 0, 0, 0, 0, 0, 0, 0, 0, 0, 0, 0, 0, 0, 0, 0, 0, 0, 0, 0, 0, 0, 0, 0, 0, 0, 0, 0, 0, 0, 0, 0, 0, 0, 0, 0, 0, 0, 0, 0, 0, 0, 0, 0, 0, 0, 0, 0, 0, 0, 0, 0, 0, 0, 0, 0, 0, 0, 0, 0, 0, 0, 0, 0, 0, 0, 0, 0, 0, 0, 0, 0, 0, 0, 0, 0, 0, 0, 0, 0, 0, 0, 0, 0, 0, 0, 0, 0, 0, 0, 0, 0, 0, 0, 0, 0, 0, 0, 0, 0, 0, 0, 0, 0, 0, 0, 0, 0, 0, 0, 0, 0, 0, 0, 0, 0, 0, 0, 0, 0, 0, 0, 0, 0, 0, 0, 0, 0, 0, 0, 0, 0, 0, 0, 0, 0, 0, 0, 0, 0, 0, 0, 0, 0, 0, 0, 0, 0, 0, 0, 0, 0, 0, 0, 0, 0, 0, 0, 0, 0, 0, 0, 0, 0, 0, 0, 0, 0, 0, 0, 0, 0, 0, 0, 0, 0, 0, 0, 0, 0, 0, 0, 0, 0, 0, 0, 0, 0, 0, 0, 0, 0, 0, 0, 0, 0, 0, 0, 0, 0, 0, 0, 0, 0, 0, 0, 0, 0, 0, 0, 0, 0, 0, 0, 0, 0, 0, 0, 0, 0, 0, 0, 0, 0, 0, 0, 0, 0, 0, 0, 0, 0, 0, 0, 0, 0, 0, 0, 0, 0, 0, 0, 0, 0, 0, 0, 0, 0, 0, 0, 0, 0, 0, 0, 0, 0, 0, 0, 0, 0, 0, 0, 0, 0, 0, 0, 0, 0, 0, 0, 0, 0, 0, 0, 0, 0, 0, 0, 0, 0, 0, 0, 0, 0, 0, 0, 0, 0, 0, 0, 0, 0, 0, 0, 0, 0, 0, 0, 0, 0, 0, 0, 0, 0, 0, 0, 0, 0, 0, 0, 0, 0, 0, 0, 0, 0, 0, 0, 0, 0, 0, 0, 0, 0, 0, 0, 0, 0, 0, 0, 0, 0, 0, 0, 0, 0, 0, 0, 0, 0, 0, 0, 0, 0, 0, 0, 0, 0, 0, 0, 0, 0, 0, 0, 0, 0, 0, 0, 0, 0, 0, 0, 0, 0, 0, 0, 0, 0, 0, 0, 0, 0, 0, 0, 0, 0, 0, 0, 0, 0, 0, 0, 0, 0, 0, 0, 0, 0, 0, 0, 0, 0])
me_ss.materials.append(mat_material)
me_ss.materials.append(mat_material_001)
me_ss.use_remesh_preserve_volume = False
me_ss.use_remesh_preserve_attributes = False
me_ss.use_mirror_vertex_groups = False
me_ss.update()
arm_armature = bpy.data.armatures.new('Armature')  # bones are not reproduced

# ---- objects
ob_empty = bpy.data.objects.new('Empty', None)
ob_armature = bpy.data.objects.new('Armature', arm_armature)
ob_ss = bpy.data.objects.new('SS', me_ss)
ob_lamp = bpy.data.objects.new('Lamp', light_lamp)
ob_camera = bpy.data.objects.new('Camera', cam_camera)

# ---- transforms, parenting, visibility, modifiers, constraints
ob_empty.location = (0.6436, -0.5559, 0.1979)
ob_empty.empty_image_offset = (0.0, 0.0)
ob_empty.lineart.crease_threshold = 0.0
ob_armature.location = (-0.004697, -0.08652, 1.035)
ob_armature.hide_viewport = True
ob_armature.show_in_front = True
ob_armature.lineart.crease_threshold = 0.0
ob_ss.parent = ob_armature
ob_ss.matrix_parent_inverse = Matrix(((1.0, 0.0, 0.0, 0.004697), (0.0, 1.0, 0.0, 0.08652), (0.0, 0.0, 1.0, -1.035), (0.0, 0.0, 0.0, 1.0)))
ob_ss.location = (0.0, 0.0, 1.586)
ob_ss.rotation_euler = (0.0, -0.0, -0.1568)
ob_ss.scale = (3.44, 3.44, 3.44)
ob_ss.lineart.crease_threshold = 0.0
_vg = ob_ss.vertex_groups.new(name='TailBack')
for _i, _w in zip([0, 4, 11, 12, 13, 14, 15, 18, 19, 22, 23, 24, 25, 26, 28, 34, 35, 38, 40, 45, 53, 58, 61, 62, 68, 82, 100, 101, 123, 138, 171, 238, 263, 297, 304, 320, 321, 332, 333, 334, 338, 339, 345, 357, 359, 407, 408, 409, 410, 411, 412, 413, 414, 415, 416, 417, 418, 419, 423, 424, 435, 436, 437, 438, 442, 448, 449, 450, 451, 452, 453, 454, 455, 456], [0.1495, 0.05953, 0.9143, 0.5985, 0.8955, 0.2067, 0.01847, 0.005292, 0.06336, 0.1224, 0.01043, 0.07499, 0.4358, 0.7366, 0.022, 0.09923, 0.002757, 0.009137, 0.5503, 0.01537, 0.4896, 0.08745, 0.7694, 0.7918, 0.06171, 0.1622, 0.7758, 0.1134, 0.007102, 0.06085, 0.05736, 0.2275, 0.4423, 0.1333, 0.3631, 0.06542, 0.1687, 0.01293, 0.4117, 0.05602, 0.1082, 0.005555, 0.05921, 0.2861, 0.0073, 0.1316, 0.121, 0.3956, 0.05311, 0.3069, 0.1136, 0.2623, 0.1728, 0.1777, 0.001179, 0.04161, 0.2067, 0.09321, 0.7954, 0.7536, 0.1229, 0.4269, 0.08732, 0.06331, 0.06764, 0.488, 0.07031, 0.1523, 0.1314, 0.3233, 0.2918, 0.1661, 0.05236, 0.06063]): _vg.add([_i], _w, 'REPLACE')
_vg = ob_ss.vertex_groups.new(name='MidBack')
for _i, _w in zip([0, 4, 7, 8, 12, 13, 14, 15, 16, 17, 19, 20, 22, 23, 24, 25, 27, 28, 29, 31, 32, 33, 35, 36, 38, 42, 43, 46, 47, 54, 58, 61, 62, 65, 66, 67, 68, 72, 75, 76, 82, 89, 93, 94, 96, 98, 99, 105, 109, 115, 119, 120, 122, 123, 127, 128, 138, 144, 145, 146, 147, 148, 149, 150, 159, 160, 166, 167, 168, 169, 179, 194, 197, 198, 201, 209, 224, 229, 230, 232, 233, 235, 236, 240, 241, 242, 243, 252, 255, 262, 265, 270, 280, 285, 286, 288, 289, 292, 293, 294, 307, 326, 335, 336, 339, 343, 344, 370, 371, 372, 378, 379, 380, 381, 383, 384, 386, 387, 391, 394, 398, 400, 402, 403], [0.7132, 0.8066, 0.174, 0.6767, 0.2237, 0.02995, 0.7345, 0.915, 0.6202, 0.05651, 0.7548, 0.7304, 0.1652, 0.241, 0.0898, 0.2304, 0.8807, 0.2555, 0.9254, 0.05448, 0.04607, 0.7667, 0.6305, 0.2843, 0.4227, 0.02224, 0.5015, 0.03756, 0.7694, 0.05389, 0.8807, 0.09918, 0.175, 0.2264, 0.01712, 0.1614, 0.6675, 0.5967, 0.1746, 0.5894, 0.5159, 0.09836, 0.1163, 0.07608, 0.1727, 0.05632, 0.427, 0.4587, 0.1083, 0.09373, 0.4864, 0.5403, 0.3302, 0.7537, 0.02793, 0.008921, 0.5409, 0.1333, 0.01044, 0.2878, 0.05842, 0.297, 0.08761, 0.5363, 0.03295, 0.1137, 0.13, 0.3193, 0.1836, 0.3979, 0.1832, 0.03296, 0.1958, 0.2717, 0.5191, 0.5742, 0.1014, 0.005675, 0.1879, 0.04238, 0.2327, 0.08088, 0.004037, 0.439, 0.04642, 0.1859, 0.09983, 0.124, 0.226, 0.124, 0.3357, 0.3532, 0.0243, 0.2713, 0.2296, 0.2913, 0.104, 0.03363, 0.09433, 0.07687, 0.206, 0.2581, 0.1429, 0.0215, 0.0007027, 0.009281, 0.3504, 0.09554, 0.1236, 0.01128, 0.06166, 0.1944, 0.04004, 0.3371, 0.2883, 0.02747, 0.1817, 0.2819, 0.1138, 0.07004, 0.1268, 0.1698, 0.05817, 0.02906]): _vg.add([_i], _w, 'REPLACE')
_vg = ob_ss.vertex_groups.new(name='Kneck')
for _i, _w in zip([7, 8, 16, 20, 27, 29, 30, 33, 35, 36, 37, 39, 46, 47, 52, 54, 55, 57, 59, 60, 65, 72, 76, 84, 85, 87, 89, 93, 94, 96, 104, 105, 106, 109, 111, 115, 123, 127, 128, 142, 144, 145, 150, 151, 160, 163, 179, 197, 200, 201, 209, 213, 216, 218, 221, 225, 229, 235, 240, 245, 246, 254, 261, 264, 310, 311, 316, 317, 322, 341, 344, 372, 377, 422, 428, 439, 440, 443, 444, 445, 446, 447], [0.8073, 0.1641, 0.3537, 0.002661, 0.05366, 0.04166, 0.1847, 0.1685, 0.005884, 0.6599, 0.01166, 0.4663, 0.09402, 0.09277, 0.1308, 0.9093, 0.9315, 0.06052, 0.7668, 0.8685, 0.05561, 0.06189, 0.1031, 0.7678, 0.004449, 0.09457, 0.002806, 0.4934, 0.5437, 0.5561, 0.01008, 0.1985, 0.03278, 0.7673, 0.04365, 0.2663, 0.04526, 0.3154, 0.6395, 0.1391, 0.0517, 0.4461, 0.2663, 0.005992, 0.8546, 0.03934, 0.64, 0.6305, 0.06551, 0.01866, 0.3467, 0.05767, 0.2222, 0.05147, 0.01803, 8.263e-06, 0.09601, 0.606, 0.2406, 0.05289, 0.03576, 0.2786, 0.06918, 0.02029, 0.05298, 0.0525, 0.1144, 0.02525, 0.009981, 0.03895, 0.04977, 0.1391, 0.0735, 0.07945, 0.08463, 0.05378, 0.01826, 0.04538, 0.009381, 0.02476, 0.07671, 0.03328]): _vg.add([_i], _w, 'REPLACE')
_vg = ob_ss.vertex_groups.new(name='Head')
for _i, _w in zip([30, 32, 39, 52, 57, 59, 60, 63, 71, 73, 74, 77, 78, 85, 87, 91, 92, 94, 103, 104, 106, 111, 114, 115, 127, 132, 135, 136, 137, 140, 145, 151, 152, 155, 163, 164, 170, 172, 173, 176, 180, 183, 190, 191, 194, 200, 203, 204, 206, 207, 213, 218, 221, 225, 229, 244, 245, 250, 253, 254, 259, 260, 261, 264, 271, 287, 290, 310, 311, 317, 319, 330, 331, 341, 366, 367, 368, 372, 420, 421, 422, 425, 426, 427, 428, 429, 430, 431, 432, 433, 434, 439, 440, 441, 443, 444, 445, 446, 447], [0.1563, 0.0005309, 0.4584, 0.6596, 0.06318, 0.1137, 0.01763, 0.01442, 0.9447, 0.1713, 0.01011, 0.05264, 0.1159, 0.2987, 0.05067, 0.9453, 0.985, 0.006899, 0.02432, 0.07357, 0.2286, 0.4716, 0.8338, 0.08511, 0.1114, 0.5161, 0.09876, 0.9783, 0.9699, 0.9904, 0.05069, 0.1296, 0.08025, 0.03309, 0.4668, 0.9485, 0.9065, 0.9491, 0.8651, 0.9817, 0.05141, 0.05108, 0.957, 0.8863, 0.001079, 0.1562, 0.07829, 0.04331, 0.1075, 0.9048, 0.8029, 0.3155, 0.2463, 0.001542, 0.3406, 0.9328, 0.6557, 0.9051, 0.798, 0.1912, 0.3314, 0.7607, 0.5103, 0.3455, 0.7473, 0.6745, 0.7421, 0.3315, 0.5932, 0.07621, 0.03303, 0.09291, 0.7662, 0.1236, 0.129, 0.1204, 0.7585, 0.1333, 0.9715, 0.9245, 0.4475, 0.9859, 0.9185, 0.9541, 0.4243, 0.9901, 0.9864, 0.9879, 0.9751, 0.9754, 0.8368, 0.5412, 0.7111, 0.9865, 0.3479, 0.76, 0.6984, 0.4688, 0.5684]): _vg.add([_i], _w, 'REPLACE')
_vg = ob_ss.vertex_groups.new(name='BotEar.L')
for _i, _w in zip([7, 30, 36, 37, 39, 46, 52, 54, 55, 57, 59, 60, 63, 65, 66, 71, 73, 79, 84, 85, 87, 93, 94, 96, 102, 103, 104, 105, 109, 111, 114, 122, 127, 128, 137, 142, 143, 145, 146, 149, 151, 153, 155, 159, 160, 164, 168, 170, 172, 173, 175, 179, 183, 184, 197, 203, 204, 207, 211, 212, 213, 215, 216, 218, 228, 234, 235, 244, 245, 246, 247, 248, 250, 252, 253, 254, 256, 259, 260, 261, 268, 274, 275, 276, 283, 295, 296, 308, 311, 316, 317, 319, 322, 330, 331, 366, 367, 368, 375, 377, 384, 397, 434, 439, 440, 444], [0.0, 0.0, 0.0, 1.0, 0.0, 0.0, 0.0, 0.0, 0.0, 0.0, 0.0, 0.0, 0.0, 0.0, 0.0, 0.0, 0.0, 0.0, 0.0, 0.0, 0.0, 0.0, 0.0, 0.0, 0.0, 0.0, 0.0, 0.0, 0.0, 0.0, 0.0, 0.0, 0.0, 0.0, 0.0, 0.0, 0.0, 0.0, 0.0, 0.0, 0.0, 0.0, 0.0, 0.0, 0.0, 0.0, 0.0, 0.0, 0.0, 0.0, 1.0, 0.0, 1.0, 1.0, 0.0, 0.2741, 1.0, 0.0, 0.0, 0.9992, 0.0, 0.0, 0.0, 0.0, 0.0, 0.0, 0.0, 0.0, 0.0, 0.0, 0.0, 0.0, 0.0, 0.0, 0.0, 0.0, 0.0, 0.0, 0.0, 0.0, 0.0, 0.0, 0.0, 0.995, 0.9983, 0.9998, 0.9994, 0.0, 0.0, 0.0, 0.0, 0.0, 1.0, 0.0, 0.0, 0.0, 0.0, 0.0, 0.0, 0.0, 0.0, 0.9884, 0.0, 0.0, 0.0, 0.0]): _vg.add([_i], _w, 'REPLACE')
_vg = ob_ss.vertex_groups.new(name='BotEar.R')
for _i, _w in zip([4, 7, 22, 25, 33, 35, 39, 47, 52, 54, 55, 59, 60, 68, 76, 81, 82, 84, 85, 87, 103, 115, 122, 123, 132, 138, 147, 150, 151, 153, 154, 155, 160, 163, 165, 166, 170, 174, 175, 183, 184, 185, 190, 191, 193, 197, 200, 201, 204, 207, 208, 211, 213, 216, 221, 225, 229, 235, 239, 240, 246, 247, 248, 250, 257, 259, 260, 264, 271, 287, 290, 301, 308, 310, 316, 317, 319, 322, 323, 324, 325, 330, 331, 341, 364, 366, 367, 372, 377, 379, 421, 426, 427, 443, 445, 446, 447], [0.0, 0.0, 0.0, 0.0, 0.0, 0.0, 0.0, 0.0, 0.0, 0.0, 0.0, 0.0, 0.0, 0.0, 0.0, 0.0, 0.0, 0.0, 0.0, 0.0, 0.9589, 0.0, 0.0, 0.0, 0.0, 0.0, 0.0, 0.0, 0.0, 0.9578, 0.9973, 0.9259, 0.0, 0.0, 0.9975, 0.0, 0.02424, 0.9818, 0.0, 0.0, 0.0, 0.0, 0.0, 0.0, 0.0, 0.0, 0.02062, 0.0, 0.0, 0.0, 0.9921, 0.0, 0.0, 0.0, 0.01788, 0.4591, 0.0, 0.0, 0.0, 0.0, 0.0, 0.0, 0.992, 0.0, 0.9728, 0.0, 0.0, 0.08345, 0.05991, 0.0, 0.0, 0.0, 0.0, 0.01359, 0.0, 0.0, 0.0, 0.0, 0.0, 0.0, 0.9895, 0.0, 0.0, 0.0, 0.9967, 0.0, 0.4846, 0.0, 0.0, 0.0, 0.0, 0.01914, 0.0, 0.05271, 0.01524, 0.03293, 0.07831]): _vg.add([_i], _w, 'REPLACE')
_vg = ob_ss.vertex_groups.new(name='Shoulder.L')
for _i, _w in zip([1, 2, 8, 20, 23, 27, 30, 31, 32, 36, 41, 43, 46, 51, 57, 63, 65, 66, 67, 70, 72, 74, 77, 78, 79, 86, 88, 89, 93, 94, 96, 99, 102, 104, 105, 106, 109, 111, 127, 128, 135, 143, 144, 145, 146, 152, 159, 162, 167, 173, 179, 180, 194, 198, 206, 209, 218, 221, 223, 230, 232, 233, 241, 242, 243, 245, 252, 253, 254, 255, 258, 261, 262, 264, 265, 270, 271, 277, 279, 285, 286, 288, 289, 293, 307, 310, 311, 316, 326, 335, 344, 365, 368, 370, 371, 376, 378, 381, 383, 384, 386, 387, 391, 394, 398, 400, 422, 428, 434, 439, 440, 443, 444, 445, 446, 447], [0.1765, 0.1254, 0.1116, 0.07149, 0.02118, 0.002763, 0.5256, 0.3605, 0.3915, 0.01501, 0.4819, 0.1277, 0.8187, 0.06898, 0.8273, 0.8322, 0.6342, 0.9214, 0.03684, 0.04113, 0.21, 0.7033, 0.4541, 0.4357, 0.987, 0.1646, 0.05024, 0.1612, 0.2994, 0.1912, 0.1997, 0.2501, 0.9715, 0.8166, 0.2844, 0.3866, 0.05492, 0.3253, 0.4151, 0.0427, 0.03508, 0.9256, 0.2541, 0.1622, 0.04732, 0.2138, 0.7964, 0.185, 0.04879, 0.03313, 0.1201, 0.2124, 0.2119, 0.2172, 0.1266, 0.04627, 0.4766, 0.06778, 0.4796, 0.611, 0.0003742, 0.0163, 0.04422, 0.3723, 0.3641, 0.1307, 0.02624, 0.08982, 0.3403, 0.473, 0.2376, 0.1108, 0.03461, 0.02291, 0.08998, 0.1841, 0.009732, 0.04224, 0.03946, 0.3119, 0.1512, 0.1866, 0.001061, 0.02112, 0.4024, 0.1183, 0.1481, 0.00909, 0.1013, 0.05989, 0.4803, 0.05425, 0.01687, 0.03223, 0.4627, 0.02126, 0.4334, 0.1181, 0.2211, 0.6905, 0.1183, 0.1338, 0.6264, 0.01114, 0.07512, 0.08469, 0.1411, 0.2117, 0.06393, 0.2244, 0.1288, 0.06426, 0.07982, 0.0628, 0.08318, 0.02259]): _vg.add([_i], _w, 'REPLACE')
_vg = ob_ss.vertex_groups.new(name='FUpLeg.L')
for _i, _w in zip([1, 2, 3, 6, 21, 31, 32, 41, 49, 50, 51, 63, 70, 74, 77, 78, 86, 89, 90, 104, 106, 133, 141, 143, 144, 152, 159, 161, 162, 180, 194, 198, 206, 223, 230, 241, 242, 243, 255, 258, 265, 273, 279, 282, 285, 286, 288, 307, 326, 350, 356, 365, 371, 376, 378, 381, 383, 384, 386, 387, 391, 392, 395], [0.7108, 0.7828, 0.7462, 0.2968, 0.002848, 0.4041, 0.2037, 0.305, 0.02885, 0.1696, 0.7721, 0.0868, 0.6368, 0.1709, 0.1597, 0.09416, 0.6845, 0.09456, 0.1243, 0.0138, 0.05185, 0.05707, 0.1895, 0.06753, 0.1632, 0.0561, 0.1214, 0.09758, 0.7588, 0.0716, 0.09869, 0.1065, 0.004958, 0.4729, 0.04778, 0.001093, 0.1648, 0.2603, 0.06168, 0.7202, 0.0333, 0.2372, 0.7237, 0.009069, 0.05978, 0.02332, 0.06114, 0.1012, 0.0211, 0.05411, 0.1484, 0.7914, 0.2323, 0.8282, 0.377, 0.05065, 0.08961, 0.2268, 0.06308, 0.06649, 0.1281, 0.01275, 0.01943]): _vg.add([_i], _w, 'REPLACE')
_vg = ob_ss.vertex_groups.new(name='FLowLeg.L')
for _i, _w in zip([1, 2, 3, 5, 6, 21, 31, 49, 50, 51, 70, 86, 90, 95, 133, 134, 141, 156, 161, 162, 177, 178, 186, 273, 279, 281, 282, 350, 356, 361, 362, 365, 376, 378, 382, 389, 392, 395], [0.1093, 0.08649, 0.2374, 0.9995, 0.6835, 0.9719, 0.02361, 0.9584, 0.8199, 0.1456, 0.3148, 0.06739, 0.872, 0.9748, 0.9397, 0.9915, 0.8117, 0.9873, 0.8951, 0.0405, 0.9979, 0.9982, 0.9793, 0.7486, 0.2144, 0.9946, 0.9681, 0.9428, 0.8392, 0.9951, 0.9772, 0.1311, 0.1262, 0.005658, 0.9931, 0.9955, 0.9672, 0.965]): _vg.add([_i], _w, 'REPLACE')
_vg = ob_ss.vertex_groups.new(name='Hip.L')
for _i, _w in zip([0, 19, 20, 23, 24, 43, 53, 61, 65, 67, 69, 72, 99, 100, 101, 116, 117, 139, 149, 167, 168, 198, 217, 230, 231, 232, 233, 242, 255, 262, 265, 270, 272, 278, 285, 286, 288, 289, 292, 293, 299, 304, 307, 312, 313, 320, 321, 326, 332, 333, 334, 335, 336, 337, 338, 339, 343, 344, 353, 357, 358, 359, 360, 363, 371, 381, 383, 387, 388, 391, 394, 398, 400, 402, 403, 407, 408, 409, 410, 411, 412, 413, 414, 415, 416, 417, 418, 419, 423, 435, 436, 437, 450, 451, 452, 453, 454, 456], [0.1183, 0.1382, 0.1278, 0.6541, 0.8192, 0.282, 0.1575, 0.1157, 0.02871, 0.7068, 0.1569, 0.09049, 0.2053, 0.1686, 0.855, 0.02688, 0.04549, 0.9594, 0.02943, 0.04933, 0.01998, 0.04678, 0.8224, 0.07829, 0.05709, 0.2487, 0.1119, 0.05822, 0.1289, 0.7089, 0.05313, 0.3142, 0.1266, 0.9576, 0.1792, 0.2574, 0.1522, 0.2496, 0.8937, 0.7159, 0.03094, 0.2399, 0.1221, 0.1225, 0.1208, 0.8853, 0.7081, 0.177, 0.09314, 0.117, 0.06077, 0.2539, 0.1003, 0.3674, 0.5102, 0.3347, 0.1577, 0.06558, 0.7888, 0.1103, 0.7825, 0.893, 0.903, 0.004609, 0.05356, 0.086, 0.1016, 0.02884, 0.9419, 0.05609, 0.6435, 0.3516, 0.5442, 0.1561, 0.06481, 0.6283, 0.5998, 0.1196, 0.7569, 0.174, 0.698, 0.3763, 0.5805, 0.6189, 0.8615, 0.7986, 0.5263, 0.7498, 0.02742, 0.06648, 0.203, 0.003221, 0.002964, 0.03413, 0.2055, 0.1441, 0.05816, 0.01148]): _vg.add([_i], _w, 'REPLACE')
_vg = ob_ss.vertex_groups.new(name='BUpLeg.L')
for _i, _w in zip([43, 44, 56, 67, 69, 99, 116, 117, 121, 125, 146, 149, 167, 168, 198, 217, 227, 230, 231, 232, 233, 237, 242, 255, 262, 265, 270, 272, 285, 286, 288, 289, 292, 293, 299, 307, 312, 313, 326, 327, 328, 332, 335, 336, 337, 338, 339, 342, 343, 347, 348, 349, 352, 353, 358, 359, 360, 371, 381, 383, 386, 387, 388, 390, 391, 393, 394, 398, 400, 402, 403, 407, 408, 410, 412, 414, 416, 417, 419], [0.01797, 0.09165, 0.01098, 0.05741, 0.8113, 0.04522, 0.8211, 0.8145, 0.2567, 0.07536, 0.0009772, 0.03494, 0.05903, 0.03021, 0.05276, 0.1581, 0.00213, 0.009693, 0.797, 0.6474, 0.1335, 0.6664, 0.05651, 0.06181, 0.09662, 0.06378, 0.08354, 0.8273, 0.1133, 0.2428, 0.1633, 0.3184, 0.02323, 0.1299, 0.8753, 0.08993, 0.8576, 0.8721, 0.2382, 0.07776, 0.7544, 0.03672, 0.3771, 0.7234, 0.3947, 0.08462, 0.2326, 0.08052, 0.6518, 0.6809, 0.2244, 0.1814, 0.8776, 0.2064, 0.1813, 0.004529, 0.07435, 0.03392, 0.1057, 0.111, 0.002273, 0.04062, 0.03361, 0.1413, 0.01541, 0.07229, 0.2336, 0.3632, 0.155, 0.1345, 0.05504, 0.04143, 0.05619, 0.09444, 0.02981, 0.0036, 0.06808, 0.07851, 0.02359]): _vg.add([_i], _w, 'REPLACE')
_vg = ob_ss.vertex_groups.new(name='BLowLeg.L')
for _i, _w in zip([44, 56, 116, 117, 121, 124, 125, 227, 231, 237, 249, 251, 272, 291, 299, 305, 306, 314, 315, 327, 328, 329, 335, 336, 342, 343, 347, 348, 349, 352, 390, 393], [0.9007, 0.968, 0.09164, 0.09975, 0.7397, 0.9931, 0.9211, 0.9731, 0.1219, 0.303, 0.979, 0.9912, 0.02496, 0.9879, 0.06251, 0.9991, 0.9969, 0.9854, 0.9975, 0.92, 0.2195, 0.9925, 0.007579, 0.05885, 0.9175, 0.02811, 0.2983, 0.7739, 0.8129, 0.1156, 0.852, 0.9261]): _vg.add([_i], _w, 'REPLACE')
_vg = ob_ss.vertex_groups.new(name='TopTail')
for _i, _w in zip([11, 12, 13, 14, 17, 22, 25, 26, 28, 38, 40, 48, 53, 61, 64, 67, 68, 83, 97, 98, 100, 101, 110, 138, 167, 168, 171, 192, 210, 217, 226, 238, 262, 263, 272, 293, 297, 298, 303, 304, 313, 318, 320, 321, 323, 324, 332, 333, 334, 338, 345, 351, 353, 354, 357, 359, 394, 396, 399, 400, 401, 404, 405, 406, 407, 408, 409, 410, 411, 412, 413, 414, 415, 416, 417, 418, 419, 423, 424, 435, 436, 437, 438, 442, 448, 449, 450, 451, 452, 453, 454, 455, 456, 457, 458, 459, 460, 462, 463, 464, 465, 466, 467], [0.0, 0.0, 0.0, 0.0, 0.0, 0.0, 0.0, 0.0, 0.0, 0.0, 0.0, 0.0, 0.0, 0.0, 0.0, 0.0, 0.0, 0.0, 0.0, 0.0, 0.002003, 0.0, 0.0, 0.0, 0.0, 0.0, 0.8461, 0.0, 0.0, 0.0, 0.0, 0.0, 0.0, 0.0, 0.0, 0.0, 0.0, 0.0, 0.0, 0.0, 0.0, 0.0, 0.02724, 0.0, 0.0, 0.0, 0.0, 0.0, 0.0, 0.0, 0.0, 0.0, 0.0, 0.0, 0.0, 0.02093, 0.0, 0.0, 0.0, 0.0, 0.0, 0.0, 0.0, 0.0, 0.0, 0.0, 0.0, 0.04383, 0.0, 0.09889, 0.0, 0.0, 0.0, 0.001207, 0.03402, 0.0, 0.08842, 0.0, 0.0, 0.0, 0.0, 0.0, 0.0, 0.0, 0.0, 0.08358, 0.0, 0.7692, 0.0, 0.0, 0.7119, 0.8828, 0.7852, 0.9259, 0.9547, 0.9536, 0.8466, 0.03698, 0.02765, 0.07433, 0.01133, 0.02415, 0.273]): _vg.add([_i], _w, 'REPLACE')
_vg = ob_ss.vertex_groups.new(name='MidTail')
for _i, _w in zip([171, 357, 411, 435, 451, 452, 453, 454, 455, 456, 457, 458, 459, 460, 461, 462, 463, 464, 465, 466, 467, 469, 470, 471, 472, 473, 474, 478, 479, 480], [0.06581, 0.005, 0.002279, 0.05462, 0.003256, 0.0001809, 0.00408, 0.02424, 0.02467, 0.1202, 0.04539, 0.007121, 0.03958, 0.1748, 0.1174, 0.7862, 0.8295, 0.9454, 0.968, 0.9503, 0.7136, 0.02275, 0.08031, 0.7952, 0.9417, 0.9129, 0.8685, 0.00917, 0.02309, 0.1058]): _vg.add([_i], _w, 'REPLACE')
_vg = ob_ss.vertex_groups.new(name='TipTail')
for _i, _w in zip([461, 462, 463, 468, 469, 470, 471, 472, 473, 474, 475, 476, 477, 478, 479, 480, 481, 482, 483, 484, 485, 486, 487, 488], [0.8949, 0.1693, 0.1322, 0.9911, 0.9654, 0.9243, 0.1899, 0.05396, 0.08479, 0.1333, 0.9992, 0.999, 0.9977, 0.9707, 0.9634, 0.8942, 0.9772, 0.9996, 0.9999, 0.9994, 0.9986, 0.9992, 0.999, 1.002]): _vg.add([_i], _w, 'REPLACE')
_vg = ob_ss.vertex_groups.new(name='Shoulder.R')
for _i, _w in zip([4, 28, 31, 32, 33, 35, 38, 41, 47, 68, 74, 75, 76, 77, 78, 80, 81, 82, 88, 89, 106, 108, 111, 113, 115, 119, 120, 122, 123, 126, 131, 132, 135, 138, 144, 146, 148, 149, 150, 152, 163, 166, 167, 168, 169, 173, 180, 185, 189, 191, 193, 194, 196, 197, 198, 200, 201, 206, 218, 221, 222, 224, 229, 233, 235, 240, 241, 242, 243, 252, 253, 264, 265, 269, 271, 277, 287, 288, 290, 294, 301, 302, 309, 310, 311, 326, 341, 355, 369, 370, 372, 379, 380, 381, 383, 386, 387, 422, 426, 428, 434, 439, 440, 443, 444, 445, 446, 447], [0.002686, 0.04862, 0.04914, 0.1445, 0.004505, 0.1503, 0.1, 0.07565, 0.0731, 0.06054, 0.04448, 0.7519, 0.2276, 0.1628, 0.2051, 0.9519, 0.9565, 0.007287, 0.1627, 0.2845, 0.1977, 0.04459, 0.07331, 0.02062, 0.3398, 0.29, 0.1658, 0.226, 0.07686, 0.106, 0.9353, 0.04981, 0.7604, 0.06505, 0.1665, 0.2809, 0.105, 0.003709, 0.1258, 0.4199, 0.09741, 0.06823, 0.1177, 0.08279, 0.2253, 0.04654, 0.35, 0.3854, 0.02891, 0.01243, 0.9484, 0.2836, 0.031, 0.08001, 0.1186, 0.6559, 0.3042, 0.589, 0.0709, 0.5532, 0.9416, 0.7505, 0.3143, 0.03979, 0.05163, 0.224, 0.3221, 0.05433, 0.08609, 0.4143, 0.02225, 0.4672, 0.1398, 0.09518, 0.1252, 0.221, 0.07482, 0.02178, 0.09018, 0.5882, 0.9886, 0.7723, 0.09362, 0.4014, 0.139, 0.02259, 0.05736, 0.02925, 0.1308, 0.3676, 0.1689, 0.517, 0.6093, 0.08808, 0.05652, 0.2855, 0.184, 0.2477, 0.003546, 0.1889, 0.03722, 0.1058, 0.07181, 0.4409, 0.08493, 0.1409, 0.286, 0.2486]): _vg.add([_i], _w, 'REPLACE')
_vg = ob_ss.vertex_groups.new(name='FUpLeg.R')
for _i, _w in zip([31, 32, 41, 77, 78, 88, 89, 106, 107, 108, 112, 113, 122, 126, 130, 131, 135, 144, 146, 152, 158, 167, 168, 169, 180, 185, 189, 194, 196, 198, 206, 214, 221, 224, 241, 242, 243, 252, 265, 269, 277, 294, 302, 309, 310, 355, 369, 370, 379, 380, 381, 383, 386, 387, 406, 428], [0.02706, 0.1051, 0.04333, 0.098, 0.08144, 0.6163, 0.2153, 0.05108, 0.05972, 0.5426, 0.1046, 0.2921, 0.0577, 0.7667, 0.04074, 0.06042, 0.04818, 0.1223, 0.1242, 0.1585, 0.1074, 0.04228, 0.001833, 0.01867, 0.2259, 0.5923, 0.8748, 0.2472, 0.3637, 0.06877, 0.0933, 0.1753, 0.02828, 0.07086, 0.3949, 0.01396, 0.06272, 0.2506, 0.06698, 0.4977, 0.5921, 0.2382, 0.1571, 0.8415, 0.01174, 0.2134, 0.6366, 0.3171, 0.09083, 0.2971, 0.03778, 0.01188, 0.1696, 0.1024, 0.01528, 0.0006022]): _vg.add([_i], _w, 'REPLACE')
_vg = ob_ss.vertex_groups.new(name='FLowLeg.R')
for _i, _w in zip([9, 10, 83, 88, 89, 107, 108, 112, 113, 126, 129, 130, 144, 146, 152, 157, 158, 180, 181, 182, 189, 194, 195, 196, 199, 202, 210, 214, 241, 252, 266, 267, 269, 277, 309, 355, 369, 370, 386, 399, 404, 405, 406], [0.9868, 0.9949, 0.9986, 0.1039, 0.04943, 0.933, 0.3902, 0.8882, 0.6547, 0.121, 0.9746, 0.9495, 0.004493, 0.00671, 0.0008807, 0.9976, 0.8742, 0.02439, 0.9995, 0.9971, 0.08318, 0.03928, 0.9886, 0.5876, 0.9983, 0.9967, 0.991, 0.8082, 0.1198, 0.06013, 0.9843, 1.0, 0.3479, 0.09233, 0.05108, 0.7236, 0.1673, 0.084, 0.03218, 0.9954, 0.9774, 0.9975, 0.9597]): _vg.add([_i], _w, 'REPLACE')
_vg = ob_ss.vertex_groups.new(name='Hip.R')
for _i, _w in zip([4, 12, 13, 14, 17, 18, 22, 25, 26, 28, 34, 35, 38, 40, 42, 45, 47, 48, 64, 68, 76, 82, 98, 110, 119, 120, 122, 123, 138, 146, 147, 148, 149, 166, 167, 168, 169, 192, 198, 201, 224, 226, 233, 234, 236, 238, 239, 252, 263, 265, 280, 284, 288, 289, 294, 297, 298, 318, 323, 326, 332, 333, 334, 335, 336, 337, 338, 339, 340, 343, 345, 351, 357, 363, 379, 381, 383, 386, 387, 396, 401, 402, 403, 407, 408, 409, 410, 412, 413, 414, 424, 448, 449, 450, 451], [0.07751, 0.1596, 0.03124, 0.03168, 0.873, 0.9318, 0.6759, 0.3106, 0.2058, 0.595, 0.8729, 0.1282, 0.3808, 0.1262, 0.2956, 0.9428, 0.009798, 0.4958, 0.859, 0.1681, 0.01734, 0.2677, 0.5258, 0.2632, 0.1178, 0.1973, 0.1713, 0.07236, 0.2866, 0.08363, 0.377, 0.3585, 0.366, 0.371, 0.1663, 0.3047, 0.196, 0.9393, 0.02301, 0.085, 0.0165, 0.06487, 0.2036, 0.002023, 0.1505, 0.6417, 0.1074, 0.02032, 0.2447, 0.09439, 0.2184, 0.06323, 0.01731, 0.1326, 0.008456, 0.7343, 0.4993, 0.8467, 0.001857, 0.05642, 0.5764, 0.1955, 0.6932, 0.0409, 0.01057, 0.1038, 0.1566, 0.2187, 0.03027, 0.0563, 0.8822, 0.08069, 0.006448, 0.1581, 0.08469, 0.07442, 0.02462, 0.0218, 0.05318, 0.2096, 0.4856, 0.3471, 0.3681, 0.04345, 0.08699, 0.09193, 0.01635, 0.00388, 0.04209, 0.02559, 0.04675, 0.1898, 0.01118, 0.06686, 0.001596]): _vg.add([_i], _w, 'REPLACE')
_vg = ob_ss.vertex_groups.new(name='BUpLeg.R')
for _i, _w in zip([17, 28, 38, 42, 48, 64, 97, 98, 110, 119, 120, 122, 146, 147, 148, 149, 166, 167, 168, 169, 192, 211, 220, 226, 233, 234, 236, 239, 256, 265, 274, 275, 280, 284, 289, 297, 298, 303, 308, 318, 323, 324, 326, 332, 334, 335, 337, 338, 339, 340, 343, 346, 351, 354, 363, 374, 379, 381, 383, 385, 387, 396, 401, 402, 403], [0.01397, 0.03882, 0.007856, 0.5829, 0.4924, 0.1245, 0.8957, 0.3639, 0.6825, 0.008619, 0.0009254, 0.1025, 0.05215, 0.399, 0.1652, 0.3003, 0.3278, 0.1181, 0.2257, 0.08285, 0.0223, 0.1153, 0.02503, 0.8938, 0.1487, 0.1172, 0.5739, 0.7084, 0.08798, 0.06554, 0.1314, 0.04864, 0.6286, 0.7785, 0.08513, 0.006857, 0.4925, 0.1507, 0.08154, 0.1183, 0.6337, 0.2596, 0.027, 0.203, 0.124, 0.009653, 0.04658, 0.04038, 0.103, 0.6579, 0.01183, 0.131, 0.8795, 0.7173, 0.7094, 0.1041, 0.03704, 0.05203, 0.00147, 0.3972, 0.02213, 0.7762, 0.4978, 0.211, 0.3786]): _vg.add([_i], _w, 'REPLACE')
_vg = ob_ss.vertex_groups.new(name='BLowLeg.R')
for _i, _w in zip([42, 97, 118, 147, 149, 166, 167, 168, 187, 188, 205, 211, 215, 219, 220, 226, 228, 233, 234, 236, 239, 256, 268, 274, 275, 280, 284, 300, 303, 308, 323, 324, 340, 346, 351, 354, 363, 373, 374, 375, 385, 402, 403], [0.0351, 0.08663, 0.9932, 0.08646, 0.1012, 0.03481, 0.004206, 0.05492, 0.9986, 0.9961, 0.9944, 0.8703, 0.9793, 0.9986, 0.9572, 0.02461, 0.9888, 0.02527, 0.8428, 0.1936, 0.144, 0.9113, 0.9749, 0.8627, 0.9477, 0.07229, 0.1393, 0.9981, 0.846, 0.9161, 0.3343, 0.7361, 0.2883, 0.8561, 0.008628, 0.2601, 0.06847, 0.987, 0.8885, 0.9828, 0.5736, 0.01417, 0.0559]): _vg.add([_i], _w, 'REPLACE')
_m = ob_ss.modifiers.new('Armature', 'ARMATURE')
_m.object = ob_armature
ob_lamp.location = (4.076, 1.005, 5.904)
ob_lamp.rotation_euler = (0.6503, 0.05522, 1.866)
ob_lamp.lock_rotations_4d = False
ob_lamp.empty_display_type = 'ARROWS'
ob_lamp.color = (0.0, 0.0, 0.0, 0.0)
ob_lamp.lineart.crease_threshold = 0.0
ob_camera.location = (4.901, -1.774, 5.532)
ob_camera.rotation_euler = (0.8923, -1.081e-06, 1.137)
ob_camera.lock_rotations_4d = False
ob_camera.empty_display_type = 'ARROWS'
ob_camera.color = (0.0, 0.0, 0.0, 0.0)
ob_camera.hide_viewport = True
ob_camera.display_type = 'WIRE'
ob_camera.lineart.crease_threshold = 0.0

# ---- collection membership
col_collection_1.objects.link(ob_empty)
col_collection_1.objects.link(ob_armature)
col_collection_1.objects.link(ob_ss)
col_collection_1.objects.link(ob_lamp)
col_collection_1.objects.link(ob_camera)

# ---- scene / render settings (as saved in the file)
scene.camera = ob_camera
scene.frame_start = 1; scene.frame_end = 60; scene.frame_set(31)
scene.render.engine = 'BLENDER_EEVEE_NEXT'
scene.render.resolution_percentage = 50
scene.render.dither_intensity = 0.0
scene.cycles.use_denoising = False
scene.cycles.samples = 128
scene.cycles.sampling_pattern = 'TABULATED_SOBOL'
scene.cycles.light_sampling_threshold = 0.0
scene.cycles.use_adaptive_sampling = False
scene.cycles.use_light_tree = False
scene.cycles.blur_glossy = 0.0
scene.cycles.sample_clamp_indirect = 0.0
scene.view_settings.view_transform = 'Standard'
bpy.context.view_layer.update()
